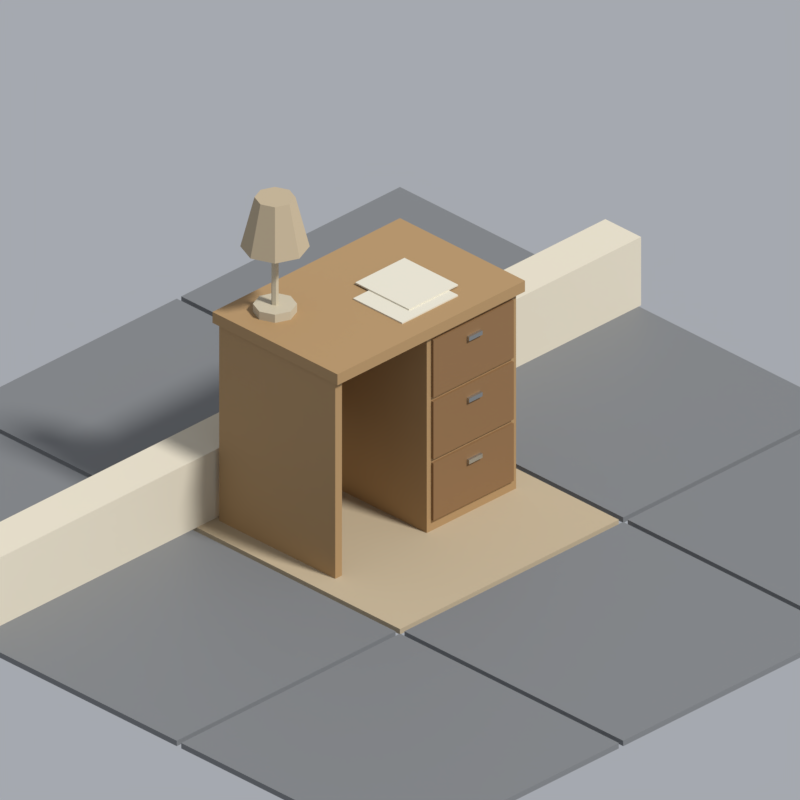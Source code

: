 # Source: desk.blend  (saved by Blender 5.2.45; exported with 4.5.12 LTS)
import bpy
from mathutils import Matrix  # noqa: F401  (used for matrix-valued properties, if any)

bpy.ops.wm.read_factory_settings(use_empty=True)
scene = bpy.context.scene
scene.name = 'Scene'

# ---- collections
col_asset = bpy.data.collections.new('Asset'); scene.collection.children.link(col_asset)
col_review = bpy.data.collections.new('Review'); scene.collection.children.link(col_review)

# ---- materials (node trees are filled in below, after node groups)
mat_pal_wood_pine = bpy.data.materials.new('pal.wood_pine')
mat_pal_wood_pine.diffuse_color = (0.3916, 0.2423, 0.107, 1.0)
mat_pal_wood_pine.roughness = 0.75
mat_pal_wood_oak = bpy.data.materials.new('pal.wood_oak')
mat_pal_wood_oak.diffuse_color = (0.2384, 0.1274, 0.04971, 1.0)
mat_pal_wood_oak.roughness = 0.7
mat_pal_chrome = bpy.data.materials.new('pal.chrome')
mat_pal_chrome.diffuse_color = (0.521, 0.5395, 0.5395, 1.0)
mat_pal_chrome.roughness = 0.2
mat_pal_chrome.metallic = 0.9
mat_pal_plastic_beige = bpy.data.materials.new('pal.plastic_beige')
mat_pal_plastic_beige.diffuse_color = (0.5395, 0.4735, 0.3419, 1.0)
mat_pal_plastic_beige.roughness = 0.5
mat_pal_fabric_beige = bpy.data.materials.new('pal.fabric_beige')
mat_pal_fabric_beige.diffuse_color = (0.4621, 0.3712, 0.2423, 1.0)
mat_pal_fabric_beige.roughness = 0.95
mat_pal_paper = bpy.data.materials.new('pal.paper')
mat_pal_paper.diffuse_color = (0.6867, 0.6445, 0.5271, 1.0)
mat_pal_paper.roughness = 0.95
mat_pal_plastic_grey = bpy.data.materials.new('pal.plastic_grey')
mat_pal_plastic_grey.diffuse_color = (0.1812, 0.1878, 0.1946, 1.0)
mat_pal_plastic_grey.roughness = 0.55
mat_pal_sheet_cream = bpy.data.materials.new('pal.sheet_cream')
mat_pal_sheet_cream.diffuse_color = (0.6724, 0.6105, 0.4793, 1.0)
mat_pal_sheet_cream.roughness = 0.95

# ---- material node trees
mat_pal_wood_pine.use_nodes = True; mat_pal_wood_pine.node_tree.nodes.clear()
_N = mat_pal_wood_pine.node_tree.nodes; _L = mat_pal_wood_pine.node_tree.links
n0 = _N.new('ShaderNodeBsdfPrincipled'); n0.name = 'Principled BSDF'; n0.location = (-200, 100)
n0.inputs[0].default_value = (0.3916, 0.2423, 0.107, 1.0)
n0.inputs[2].default_value = 0.75
n0.inputs[10].default_value = 0.005
n1 = _N.new('ShaderNodeOutputMaterial'); n1.name = 'Material Output'; n1.location = (200, 100)
_L.new(n0.outputs[0], n1.inputs[0])
n1.is_active_output = True
mat_pal_wood_oak.use_nodes = True; mat_pal_wood_oak.node_tree.nodes.clear()
_N = mat_pal_wood_oak.node_tree.nodes; _L = mat_pal_wood_oak.node_tree.links
n0 = _N.new('ShaderNodeBsdfPrincipled'); n0.name = 'Principled BSDF'; n0.location = (-200, 100)
n0.inputs[0].default_value = (0.2384, 0.1274, 0.04971, 1.0)
n0.inputs[2].default_value = 0.7
n0.inputs[10].default_value = 0.005
n1 = _N.new('ShaderNodeOutputMaterial'); n1.name = 'Material Output'; n1.location = (200, 100)
_L.new(n0.outputs[0], n1.inputs[0])
n1.is_active_output = True
mat_pal_chrome.use_nodes = True; mat_pal_chrome.node_tree.nodes.clear()
_N = mat_pal_chrome.node_tree.nodes; _L = mat_pal_chrome.node_tree.links
n0 = _N.new('ShaderNodeBsdfPrincipled'); n0.name = 'Principled BSDF'; n0.location = (-200, 100)
n0.inputs[0].default_value = (0.521, 0.5395, 0.5395, 1.0)
n0.inputs[1].default_value = 0.9
n0.inputs[2].default_value = 0.2
n0.inputs[10].default_value = 0.005
n1 = _N.new('ShaderNodeOutputMaterial'); n1.name = 'Material Output'; n1.location = (200, 100)
_L.new(n0.outputs[0], n1.inputs[0])
n1.is_active_output = True
mat_pal_plastic_beige.use_nodes = True; mat_pal_plastic_beige.node_tree.nodes.clear()
_N = mat_pal_plastic_beige.node_tree.nodes; _L = mat_pal_plastic_beige.node_tree.links
n0 = _N.new('ShaderNodeBsdfPrincipled'); n0.name = 'Principled BSDF'; n0.location = (-200, 100)
n0.inputs[0].default_value = (0.5395, 0.4735, 0.3419, 1.0)
n0.inputs[10].default_value = 0.005
n1 = _N.new('ShaderNodeOutputMaterial'); n1.name = 'Material Output'; n1.location = (200, 100)
_L.new(n0.outputs[0], n1.inputs[0])
n1.is_active_output = True
mat_pal_fabric_beige.use_nodes = True; mat_pal_fabric_beige.node_tree.nodes.clear()
_N = mat_pal_fabric_beige.node_tree.nodes; _L = mat_pal_fabric_beige.node_tree.links
n0 = _N.new('ShaderNodeBsdfPrincipled'); n0.name = 'Principled BSDF'; n0.location = (-200, 100)
n0.inputs[0].default_value = (0.4621, 0.3712, 0.2423, 1.0)
n0.inputs[2].default_value = 0.95
n0.inputs[10].default_value = 0.005
n1 = _N.new('ShaderNodeOutputMaterial'); n1.name = 'Material Output'; n1.location = (200, 100)
_L.new(n0.outputs[0], n1.inputs[0])
n1.is_active_output = True
mat_pal_paper.use_nodes = True; mat_pal_paper.node_tree.nodes.clear()
_N = mat_pal_paper.node_tree.nodes; _L = mat_pal_paper.node_tree.links
n0 = _N.new('ShaderNodeBsdfPrincipled'); n0.name = 'Principled BSDF'; n0.location = (-200, 100)
n0.inputs[0].default_value = (0.6867, 0.6445, 0.5271, 1.0)
n0.inputs[2].default_value = 0.95
n0.inputs[10].default_value = 0.005
n1 = _N.new('ShaderNodeOutputMaterial'); n1.name = 'Material Output'; n1.location = (200, 100)
_L.new(n0.outputs[0], n1.inputs[0])
n1.is_active_output = True
mat_pal_plastic_grey.use_nodes = True; mat_pal_plastic_grey.node_tree.nodes.clear()
_N = mat_pal_plastic_grey.node_tree.nodes; _L = mat_pal_plastic_grey.node_tree.links
n0 = _N.new('ShaderNodeBsdfPrincipled'); n0.name = 'Principled BSDF'; n0.location = (-200, 100)
n0.inputs[0].default_value = (0.1812, 0.1878, 0.1946, 1.0)
n0.inputs[2].default_value = 0.55
n0.inputs[10].default_value = 0.005
n1 = _N.new('ShaderNodeOutputMaterial'); n1.name = 'Material Output'; n1.location = (200, 100)
_L.new(n0.outputs[0], n1.inputs[0])
n1.is_active_output = True
mat_pal_sheet_cream.use_nodes = True; mat_pal_sheet_cream.node_tree.nodes.clear()
_N = mat_pal_sheet_cream.node_tree.nodes; _L = mat_pal_sheet_cream.node_tree.links
n0 = _N.new('ShaderNodeBsdfPrincipled'); n0.name = 'Principled BSDF'; n0.location = (-200, 100)
n0.inputs[0].default_value = (0.6724, 0.6105, 0.4793, 1.0)
n0.inputs[2].default_value = 0.95
n0.inputs[10].default_value = 0.005
n1 = _N.new('ShaderNodeOutputMaterial'); n1.name = 'Material Output'; n1.location = (200, 100)
_L.new(n0.outputs[0], n1.inputs[0])
n1.is_active_output = True

# ---- world
world_review_world = bpy.data.worlds.new('review_world'); scene.world = world_review_world
world_review_world.use_nodes = True; world_review_world.node_tree.nodes.clear()
_N = world_review_world.node_tree.nodes; _L = world_review_world.node_tree.links
n0 = _N.new('ShaderNodeBackground'); n0.name = 'Background'; n0.location = (-200, 100)
n0.inputs[0].default_value = (0.42, 0.44, 0.48, 1.0)
n0.inputs[1].default_value = 0.9
n1 = _N.new('ShaderNodeOutputWorld'); n1.name = 'World Output'; n1.location = (200, 100)
_L.new(n0.outputs[0], n1.inputs[0])
n1.is_active_output = True
world_review_world.color = (0.42, 0.44, 0.48)

# ---- cameras
cam_review_camera = bpy.data.cameras.new('review_camera')
cam_review_camera.type = 'ORTHO'
cam_review_camera.clip_end = 60.0
cam_review_camera.ortho_scale = 2.534

# ---- lights
light_review_sun = bpy.data.lights.new('review_sun', 'SUN')
light_review_sun.angle = 0.1396
light_review_sun.energy = 3.2

# ---- meshes
me_desk = bpy.data.meshes.new('desk')
me_desk.from_pydata([(-0.42, -0.14, 0.72), (0.42, -0.14, 0.72), (0.42, 0.42, 0.72), (-0.42, 0.42, 0.72), (-0.42, -0.14, 0.76), (0.42, -0.14, 0.76), (0.42, 0.42, 0.76), (-0.42, 0.42, 0.76), (0.0, -0.12, 0.0), (0.4, -0.12, 0.0), (0.4, 0.4, 0.0), (0.0, 0.4, 0.0), (0.0, -0.12, 0.72), (0.4, -0.12, 0.72), (0.4, 0.4, 0.72), (0.0, 0.4, 0.72), (0.02, -0.13, 0.04), (0.38, -0.13, 0.04), (0.38, -0.12, 0.04), (0.02, -0.12, 0.04), (0.02, -0.13, 0.25), (0.38, -0.13, 0.25), (0.38, -0.12, 0.25), (0.02, -0.12, 0.25), (0.17, -0.14, 0.19), (0.23, -0.14, 0.19), (0.23, -0.13, 0.19), (0.17, -0.13, 0.19), (0.17, -0.14, 0.205), (0.23, -0.14, 0.205), (0.23, -0.13, 0.205), (0.17, -0.13, 0.205), (0.02, -0.13, 0.265), (0.38, -0.13, 0.265), (0.38, -0.12, 0.265), (0.02, -0.12, 0.265), (0.02, -0.13, 0.475), (0.38, -0.13, 0.475), (0.38, -0.12, 0.475), (0.02, -0.12, 0.475), (0.17, -0.14, 0.415), (0.23, -0.14, 0.415), (0.23, -0.13, 0.415), (0.17, -0.13, 0.415), (0.17, -0.14, 0.43), (0.23, -0.14, 0.43), (0.23, -0.13, 0.43), (0.17, -0.13, 0.43), (0.02, -0.13, 0.49), (0.38, -0.13, 0.49), (0.38, -0.12, 0.49), (0.02, -0.12, 0.49), (0.02, -0.13, 0.7), (0.38, -0.13, 0.7), (0.38, -0.12, 0.7), (0.02, -0.12, 0.7), (0.17, -0.14, 0.64), (0.23, -0.14, 0.64), (0.23, -0.13, 0.64), (0.17, -0.13, 0.64), (0.17, -0.14, 0.655), (0.23, -0.14, 0.655), (0.23, -0.13, 0.655), (0.17, -0.13, 0.655), (-0.41, -0.12, 0.0), (-0.38, -0.12, 0.0), (-0.38, 0.4, 0.0), (-0.41, 0.4, 0.0), (-0.41, -0.12, 0.72), (-0.38, -0.12, 0.72), (-0.38, 0.4, 0.72), (-0.41, 0.4, 0.72), (-0.38, 0.36, 0.3), (0.0, 0.36, 0.3), (0.0, 0.39, 0.3), (-0.38, 0.39, 0.3), (-0.38, 0.36, 0.72), (0.0, 0.36, 0.72), (0.0, 0.39, 0.72), (-0.38, 0.39, 0.72), (-0.21, 0.28, 0.76), (-0.21, 0.28, 0.79), (-0.2305, 0.3295, 0.76), (-0.2305, 0.3295, 0.79), (-0.28, 0.35, 0.76), (-0.28, 0.35, 0.79), (-0.3295, 0.3295, 0.76), (-0.3295, 0.3295, 0.79), (-0.35, 0.28, 0.76), (-0.35, 0.28, 0.79), (-0.3295, 0.2305, 0.76), (-0.3295, 0.2305, 0.79), (-0.28, 0.21, 0.76), (-0.28, 0.21, 0.79), (-0.2305, 0.2305, 0.76), (-0.2305, 0.2305, 0.79), (-0.268, 0.28, 0.79), (-0.268, 0.28, 1.01), (-0.274, 0.2904, 0.79), (-0.274, 0.2904, 1.01), (-0.286, 0.2904, 0.79), (-0.286, 0.2904, 1.01), (-0.292, 0.28, 0.79), (-0.292, 0.28, 1.01), (-0.286, 0.2696, 0.79), (-0.286, 0.2696, 1.01), (-0.274, 0.2696, 0.79), (-0.274, 0.2696, 1.01), (-0.17, 0.28, 1.0), (-0.215, 0.28, 1.18), (-0.2022, 0.3578, 1.0), (-0.234, 0.326, 1.18), (-0.28, 0.39, 1.0), (-0.28, 0.345, 1.18), (-0.3578, 0.3578, 1.0), (-0.326, 0.326, 1.18), (-0.39, 0.28, 1.0), (-0.345, 0.28, 1.18), (-0.3578, 0.2022, 1.0), (-0.326, 0.234, 1.18), (-0.28, 0.17, 1.0), (-0.28, 0.215, 1.18), (-0.2022, 0.2022, 1.0), (-0.234, 0.234, 1.18), (-0.05, -0.06, 0.76), (0.2, -0.06, 0.76), (0.2, 0.16, 0.76), (-0.05, 0.16, 0.76), (-0.05, -0.06, 0.765), (0.2, -0.06, 0.765), (0.2, 0.16, 0.765), (-0.05, 0.16, 0.765), (0.02, -0.02, 0.765), (0.24, -0.02, 0.765), (0.24, 0.22, 0.765), (0.02, 0.22, 0.765), (0.02, -0.02, 0.77), (0.24, -0.02, 0.77), (0.24, 0.22, 0.77), (0.02, 0.22, 0.77)], [], [(0, 3, 2, 1), (4, 5, 6, 7), (0, 1, 5, 4), (2, 3, 7, 6), (3, 0, 4, 7), (1, 2, 6, 5), (8, 11, 10, 9), (12, 13, 14, 15), (8, 9, 13, 12), (10, 11, 15, 14), (11, 8, 12, 15), (9, 10, 14, 13), (16, 19, 18, 17), (20, 21, 22, 23), (16, 17, 21, 20), (18, 19, 23, 22), (19, 16, 20, 23), (17, 18, 22, 21), (24, 27, 26, 25), (28, 29, 30, 31), (24, 25, 29, 28), (26, 27, 31, 30), (27, 24, 28, 31), (25, 26, 30, 29), (32, 35, 34, 33), (36, 37, 38, 39), (32, 33, 37, 36), (34, 35, 39, 38), (35, 32, 36, 39), (33, 34, 38, 37), (40, 43, 42, 41), (44, 45, 46, 47), (40, 41, 45, 44), (42, 43, 47, 46), (43, 40, 44, 47), (41, 42, 46, 45), (48, 51, 50, 49), (52, 53, 54, 55), (48, 49, 53, 52), (50, 51, 55, 54), (51, 48, 52, 55), (49, 50, 54, 53), (56, 59, 58, 57), (60, 61, 62, 63), (56, 57, 61, 60), (58, 59, 63, 62), (59, 56, 60, 63), (57, 58, 62, 61), (64, 67, 66, 65), (68, 69, 70, 71), (64, 65, 69, 68), (66, 67, 71, 70), (67, 64, 68, 71), (65, 66, 70, 69), (72, 75, 74, 73), (76, 77, 78, 79), (72, 73, 77, 76), (74, 75, 79, 78), (75, 72, 76, 79), (73, 74, 78, 77), (80, 82, 83, 81), (82, 84, 85, 83), (84, 86, 87, 85), (86, 88, 89, 87), (88, 90, 91, 89), (90, 92, 93, 91), (92, 94, 95, 93), (94, 80, 81, 95), (94, 92, 90, 88, 86, 84, 82, 80), (81, 83, 85, 87, 89, 91, 93, 95), (96, 98, 99, 97), (98, 100, 101, 99), (100, 102, 103, 101), (102, 104, 105, 103), (104, 106, 107, 105), (106, 96, 97, 107), (106, 104, 102, 100, 98, 96), (97, 99, 101, 103, 105, 107), (108, 110, 111, 109), (110, 112, 113, 111), (112, 114, 115, 113), (114, 116, 117, 115), (116, 118, 119, 117), (118, 120, 121, 119), (120, 122, 123, 121), (122, 108, 109, 123), (122, 120, 118, 116, 114, 112, 110, 108), (109, 111, 113, 115, 117, 119, 121, 123), (124, 127, 126, 125), (128, 129, 130, 131), (124, 125, 129, 128), (126, 127, 131, 130), (127, 124, 128, 131), (125, 126, 130, 129), (132, 135, 134, 133), (136, 137, 138, 139), (132, 133, 137, 136), (134, 135, 139, 138), (135, 132, 136, 139), (133, 134, 138, 137)])
me_desk.polygons.foreach_set('material_index', [0, 0, 0, 0, 0, 0, 0, 0, 0, 0, 0, 0, 1, 1, 1, 1, 1, 1, 2, 2, 2, 2, 2, 2, 1, 1, 1, 1, 1, 1, 2, 2, 2, 2, 2, 2, 1, 1, 1, 1, 1, 1, 2, 2, 2, 2, 2, 2, 0, 0, 0, 0, 0, 0, 0, 0, 0, 0, 0, 0, 3, 3, 3, 3, 3, 3, 3, 3, 3, 3, 3, 3, 3, 3, 3, 3, 3, 3, 4, 4, 4, 4, 4, 4, 4, 4, 4, 4, 5, 5, 5, 5, 5, 5, 5, 5, 5, 5, 5, 5])
_uv = me_desk.uv_layers.new(name='Float2')
_uv.uv.foreach_set('vector', [-0.42, -0.14, -0.42, 0.42, 0.42, 0.42, 0.42, -0.14, -0.42, -0.14, 0.42, -0.14, 0.42, 0.42, -0.42, 0.42, -0.42, 0.72, 0.42, 0.72, 0.42, 0.76, -0.42, 0.76, 0.42, 0.72, -0.42, 0.72, -0.42, 0.76, 0.42, 0.76, 0.42, 0.72, -0.14, 0.72, -0.14, 0.76, 0.42, 0.76, -0.14, 0.72, 0.42, 0.72, 0.42, 0.76, -0.14, 0.76, 0.0, -0.12, 0.0, 0.4, 0.4, 0.4, 0.4, -0.12, 0.0, -0.12, 0.4, -0.12, 0.4, 0.4, 0.0, 0.4, 0.0, 0.0, 0.4, 0.0, 0.4, 0.72, 0.0, 0.72, 0.4, 0.0, 0.0, 0.0, 0.0, 0.72, 0.4, 0.72, 0.4, 0.0, -0.12, 0.0, -0.12, 0.72, 0.4, 0.72, -0.12, 0.0, 0.4, 0.0, 0.4, 0.72, -0.12, 0.72, 0.02, -0.13, 0.02, -0.12, 0.38, -0.12, 0.38, -0.13, 0.02, -0.13, 0.38, -0.13, 0.38, -0.12, 0.02, -0.12, 0.02, 0.04, 0.38, 0.04, 0.38, 0.25, 0.02, 0.25, 0.38, 0.04, 0.02, 0.04, 0.02, 0.25, 0.38, 0.25, -0.12, 0.04, -0.13, 0.04, -0.13, 0.25, -0.12, 0.25, -0.13, 0.04, -0.12, 0.04, -0.12, 0.25, -0.13, 0.25, 0.17, -0.14, 0.17, -0.13, 0.23, -0.13, 0.23, -0.14, 0.17, -0.14, 0.23, -0.14, 0.23, -0.13, 0.17, -0.13, 0.17, 0.19, 0.23, 0.19, 0.23, 0.205, 0.17, 0.205, 0.23, 0.19, 0.17, 0.19, 0.17, 0.205, 0.23, 0.205, -0.13, 0.19, -0.14, 0.19, -0.14, 0.205, -0.13, 0.205, -0.14, 0.19, -0.13, 0.19, -0.13, 0.205, -0.14, 0.205, 0.02, -0.13, 0.02, -0.12, 0.38, -0.12, 0.38, -0.13, 0.02, -0.13, 0.38, -0.13, 0.38, -0.12, 0.02, -0.12, 0.02, 0.265, 0.38, 0.265, 0.38, 0.475, 0.02, 0.475, 0.38, 0.265, 0.02, 0.265, 0.02, 0.475, 0.38, 0.475, -0.12, 0.265, -0.13, 0.265, -0.13, 0.475, -0.12, 0.475, -0.13, 0.265, -0.12, 0.265, -0.12, 0.475, -0.13, 0.475, 0.17, -0.14, 0.17, -0.13, 0.23, -0.13, 0.23, -0.14, 0.17, -0.14, 0.23, -0.14, 0.23, -0.13, 0.17, -0.13, 0.17, 0.415, 0.23, 0.415, 0.23, 0.43, 0.17, 0.43, 0.23, 0.415, 0.17, 0.415, 0.17, 0.43, 0.23, 0.43, -0.13, 0.415, -0.14, 0.415, -0.14, 0.43, -0.13, 0.43, -0.14, 0.415, -0.13, 0.415, -0.13, 0.43, -0.14, 0.43, 0.02, -0.13, 0.02, -0.12, 0.38, -0.12, 0.38, -0.13, 0.02, -0.13, 0.38, -0.13, 0.38, -0.12, 0.02, -0.12, 0.02, 0.49, 0.38, 0.49, 0.38, 0.7, 0.02, 0.7, 0.38, 0.49, 0.02, 0.49, 0.02, 0.7, 0.38, 0.7, -0.12, 0.49, -0.13, 0.49, -0.13, 0.7, -0.12, 0.7, -0.13, 0.49, -0.12, 0.49, -0.12, 0.7, -0.13, 0.7, 0.17, -0.14, 0.17, -0.13, 0.23, -0.13, 0.23, -0.14, 0.17, -0.14, 0.23, -0.14, 0.23, -0.13, 0.17, -0.13, 0.17, 0.64, 0.23, 0.64, 0.23, 0.655, 0.17, 0.655, 0.23, 0.64, 0.17, 0.64, 0.17, 0.655, 0.23, 0.655, -0.13, 0.64, -0.14, 0.64, -0.14, 0.655, -0.13, 0.655, -0.14, 0.64, -0.13, 0.64, -0.13, 0.655, -0.14, 0.655, -0.41, -0.12, -0.41, 0.4, -0.38, 0.4, -0.38, -0.12, -0.41, -0.12, -0.38, -0.12, -0.38, 0.4, -0.41, 0.4, -0.41, 0.0, -0.38, 0.0, -0.38, 0.72, -0.41, 0.72, -0.38, 0.0, -0.41, 0.0, -0.41, 0.72, -0.38, 0.72, 0.4, 0.0, -0.12, 0.0, -0.12, 0.72, 0.4, 0.72, -0.12, 0.0, 0.4, 0.0, 0.4, 0.72, -0.12, 0.72, -0.38, 0.36, -0.38, 0.39, 0.0, 0.39, 0.0, 0.36, -0.38, 0.36, 0.0, 0.36, 0.0, 0.39, -0.38, 0.39, -0.38, 0.3, 0.0, 0.3, 0.0, 0.72, -0.38, 0.72, 0.0, 0.3, -0.38, 0.3, -0.38, 0.72, 0.0, 0.72, 0.39, 0.3, 0.36, 0.3, 0.36, 0.72, 0.39, 0.72, 0.36, 0.3, 0.39, 0.3, 0.39, 0.72, 0.36, 0.72, 0.28, 0.76, 0.3295, 0.76, 0.3295, 0.79, 0.28, 0.79, -0.2305, 0.76, -0.28, 0.76, -0.28, 0.79, -0.2305, 0.79, -0.28, 0.76, -0.3295, 0.76, -0.3295, 0.79, -0.28, 0.79, 0.3295, 0.76, 0.28, 0.76, 0.28, 0.79, 0.3295, 0.79, 0.28, 0.76, 0.2305, 0.76, 0.2305, 0.79, 0.28, 0.79, -0.3295, 0.76, -0.28, 0.76, -0.28, 0.79, -0.3295, 0.79, -0.28, 0.76, -0.2305, 0.76, -0.2305, 0.79, -0.28, 0.79, 0.2305, 0.76, 0.28, 0.76, 0.28, 0.79, 0.2305, 0.79, -0.2305, 0.2305, -0.28, 0.21, -0.3295, 0.2305, -0.35, 0.28, -0.3295, 0.3295, -0.28, 0.35, -0.2305, 0.3295, -0.21, 0.28, -0.21, 0.28, -0.2305, 0.3295, -0.28, 0.35, -0.3295, 0.3295, -0.35, 0.28, -0.3295, 0.2305, -0.28, 0.21, -0.2305, 0.2305, 0.28, 0.79, 0.2904, 0.79, 0.2904, 1.01, 0.28, 1.01, -0.274, 0.79, -0.286, 0.79, -0.286, 1.01, -0.274, 1.01, 0.2904, 0.79, 0.28, 0.79, 0.28, 1.01, 0.2904, 1.01, 0.28, 0.79, 0.2696, 0.79, 0.2696, 1.01, 0.28, 1.01, -0.286, 0.79, -0.274, 0.79, -0.274, 1.01, -0.286, 1.01, 0.2696, 0.79, 0.28, 0.79, 0.28, 1.01, 0.2696, 1.01, -0.274, 0.2696, -0.286, 0.2696, -0.292, 0.28, -0.286, 0.2904, -0.274, 0.2904, -0.268, 0.28, -0.268, 0.28, -0.274, 0.2904, -0.286, 0.2904, -0.292, 0.28, -0.286, 0.2696, -0.274, 0.2696, 0.28, 1.0, 0.3578, 1.0, 0.326, 1.18, 0.28, 1.18, -0.2022, 1.0, -0.28, 1.0, -0.28, 1.18, -0.234, 1.18, -0.28, 1.0, -0.3578, 1.0, -0.326, 1.18, -0.28, 1.18, 0.3578, 1.0, 0.28, 1.0, 0.28, 1.18, 0.326, 1.18, 0.28, 1.0, 0.2022, 1.0, 0.234, 1.18, 0.28, 1.18, -0.3578, 1.0, -0.28, 1.0, -0.28, 1.18, -0.326, 1.18, -0.28, 1.0, -0.2022, 1.0, -0.234, 1.18, -0.28, 1.18, 0.2022, 1.0, 0.28, 1.0, 0.28, 1.18, 0.234, 1.18, -0.2022, 0.2022, -0.28, 0.17, -0.3578, 0.2022, -0.39, 0.28, -0.3578, 0.3578, -0.28, 0.39, -0.2022, 0.3578, -0.17, 0.28, -0.215, 0.28, -0.234, 0.326, -0.28, 0.345, -0.326, 0.326, -0.345, 0.28, -0.326, 0.234, -0.28, 0.215, -0.234, 0.234, -0.05, -0.06, -0.05, 0.16, 0.2, 0.16, 0.2, -0.06, -0.05, -0.06, 0.2, -0.06, 0.2, 0.16, -0.05, 0.16, -0.05, 0.76, 0.2, 0.76, 0.2, 0.765, -0.05, 0.765, 0.2, 0.76, -0.05, 0.76, -0.05, 0.765, 0.2, 0.765, 0.16, 0.76, -0.06, 0.76, -0.06, 0.765, 0.16, 0.765, -0.06, 0.76, 0.16, 0.76, 0.16, 0.765, -0.06, 0.765, 0.02, -0.02, 0.02, 0.22, 0.24, 0.22, 0.24, -0.02, 0.02, -0.02, 0.24, -0.02, 0.24, 0.22, 0.02, 0.22, 0.02, 0.765, 0.24, 0.765, 0.24, 0.77, 0.02, 0.77, 0.24, 0.765, 0.02, 0.765, 0.02, 0.77, 0.24, 0.77, 0.22, 0.765, -0.02, 0.765, -0.02, 0.77, 0.22, 0.77, -0.02, 0.765, 0.22, 0.765, 0.22, 0.77, -0.02, 0.77])
me_desk.materials.append(mat_pal_wood_pine)
me_desk.materials.append(mat_pal_wood_oak)
me_desk.materials.append(mat_pal_chrome)
me_desk.materials.append(mat_pal_plastic_beige)
me_desk.materials.append(mat_pal_fabric_beige)
me_desk.materials.append(mat_pal_paper)
me_desk.update()
me_review_floor = bpy.data.meshes.new('review_floor')
me_review_floor.from_pydata([(-1.49, -1.49, -0.02), (-0.51, -1.49, -0.02), (-0.51, -0.51, -0.02), (-1.49, -0.51, -0.02), (-1.49, -1.49, 0.0), (-0.51, -1.49, 0.0), (-0.51, -0.51, 0.0), (-1.49, -0.51, 0.0), (-1.49, -0.49, -0.02), (-0.51, -0.49, -0.02), (-0.51, 0.49, -0.02), (-1.49, 0.49, -0.02), (-1.49, -0.49, 0.0), (-0.51, -0.49, 0.0), (-0.51, 0.49, 0.0), (-1.49, 0.49, 0.0), (-1.49, 0.51, -0.02), (-0.51, 0.51, -0.02), (-0.51, 1.49, -0.02), (-1.49, 1.49, -0.02), (-1.49, 0.51, 0.0), (-0.51, 0.51, 0.0), (-0.51, 1.49, 0.0), (-1.49, 1.49, 0.0), (-0.49, -1.49, -0.02), (0.49, -1.49, -0.02), (0.49, -0.51, -0.02), (-0.49, -0.51, -0.02), (-0.49, -1.49, 0.0), (0.49, -1.49, 0.0), (0.49, -0.51, 0.0), (-0.49, -0.51, 0.0), (-0.49, -0.49, -0.02), (0.49, -0.49, -0.02), (0.49, 0.49, -0.02), (-0.49, 0.49, -0.02), (-0.49, -0.49, 0.0), (0.49, -0.49, 0.0), (0.49, 0.49, 0.0), (-0.49, 0.49, 0.0), (-0.49, 0.51, -0.02), (0.49, 0.51, -0.02), (0.49, 1.49, -0.02), (-0.49, 1.49, -0.02), (-0.49, 0.51, 0.0), (0.49, 0.51, 0.0), (0.49, 1.49, 0.0), (-0.49, 1.49, 0.0), (0.51, -1.49, -0.02), (1.49, -1.49, -0.02), (1.49, -0.51, -0.02), (0.51, -0.51, -0.02), (0.51, -1.49, 0.0), (1.49, -1.49, 0.0), (1.49, -0.51, 0.0), (0.51, -0.51, 0.0), (0.51, -0.49, -0.02), (1.49, -0.49, -0.02), (1.49, 0.49, -0.02), (0.51, 0.49, -0.02), (0.51, -0.49, 0.0), (1.49, -0.49, 0.0), (1.49, 0.49, 0.0), (0.51, 0.49, 0.0), (0.51, 0.51, -0.02), (1.49, 0.51, -0.02), (1.49, 1.49, -0.02), (0.51, 1.49, -0.02), (0.51, 0.51, 0.0), (1.49, 0.51, 0.0), (1.49, 1.49, 0.0), (0.51, 1.49, 0.0), (-1.5, 0.42, 0.0), (1.5, 0.42, 0.0), (1.5, 0.58, 0.0), (-1.5, 0.58, 0.0), (-1.5, 0.42, 0.25), (1.5, 0.42, 0.25), (1.5, 0.58, 0.25), (-1.5, 0.58, 0.25)], [], [(0, 3, 2, 1), (4, 5, 6, 7), (0, 1, 5, 4), (2, 3, 7, 6), (3, 0, 4, 7), (1, 2, 6, 5), (8, 11, 10, 9), (12, 13, 14, 15), (8, 9, 13, 12), (10, 11, 15, 14), (11, 8, 12, 15), (9, 10, 14, 13), (16, 19, 18, 17), (20, 21, 22, 23), (16, 17, 21, 20), (18, 19, 23, 22), (19, 16, 20, 23), (17, 18, 22, 21), (24, 27, 26, 25), (28, 29, 30, 31), (24, 25, 29, 28), (26, 27, 31, 30), (27, 24, 28, 31), (25, 26, 30, 29), (32, 35, 34, 33), (36, 37, 38, 39), (32, 33, 37, 36), (34, 35, 39, 38), (35, 32, 36, 39), (33, 34, 38, 37), (40, 43, 42, 41), (44, 45, 46, 47), (40, 41, 45, 44), (42, 43, 47, 46), (43, 40, 44, 47), (41, 42, 46, 45), (48, 51, 50, 49), (52, 53, 54, 55), (48, 49, 53, 52), (50, 51, 55, 54), (51, 48, 52, 55), (49, 50, 54, 53), (56, 59, 58, 57), (60, 61, 62, 63), (56, 57, 61, 60), (58, 59, 63, 62), (59, 56, 60, 63), (57, 58, 62, 61), (64, 67, 66, 65), (68, 69, 70, 71), (64, 65, 69, 68), (66, 67, 71, 70), (67, 64, 68, 71), (65, 66, 70, 69), (72, 75, 74, 73), (76, 77, 78, 79), (72, 73, 77, 76), (74, 75, 79, 78), (75, 72, 76, 79), (73, 74, 78, 77)])
me_review_floor.polygons.foreach_set('material_index', [0, 0, 0, 0, 0, 0, 0, 0, 0, 0, 0, 0, 0, 0, 0, 0, 0, 0, 0, 0, 0, 0, 0, 0, 1, 1, 1, 1, 1, 1, 0, 0, 0, 0, 0, 0, 0, 0, 0, 0, 0, 0, 0, 0, 0, 0, 0, 0, 0, 0, 0, 0, 0, 0, 2, 2, 2, 2, 2, 2])
_uv = me_review_floor.uv_layers.new(name='Float2')
_uv.uv.foreach_set('vector', [-1.49, -1.49, -1.49, -0.51, -0.51, -0.51, -0.51, -1.49, -1.49, -1.49, -0.51, -1.49, -0.51, -0.51, -1.49, -0.51, -1.49, -0.02, -0.51, -0.02, -0.51, 0.0, -1.49, 0.0, -0.51, -0.02, -1.49, -0.02, -1.49, 0.0, -0.51, 0.0, -0.51, -0.02, -1.49, -0.02, -1.49, 0.0, -0.51, 0.0, -1.49, -0.02, -0.51, -0.02, -0.51, 0.0, -1.49, 0.0, -1.49, -0.49, -1.49, 0.49, -0.51, 0.49, -0.51, -0.49, -1.49, -0.49, -0.51, -0.49, -0.51, 0.49, -1.49, 0.49, -1.49, -0.02, -0.51, -0.02, -0.51, 0.0, -1.49, 0.0, -0.51, -0.02, -1.49, -0.02, -1.49, 0.0, -0.51, 0.0, 0.49, -0.02, -0.49, -0.02, -0.49, 0.0, 0.49, 0.0, -0.49, -0.02, 0.49, -0.02, 0.49, 0.0, -0.49, 0.0, -1.49, 0.51, -1.49, 1.49, -0.51, 1.49, -0.51, 0.51, -1.49, 0.51, -0.51, 0.51, -0.51, 1.49, -1.49, 1.49, -1.49, -0.02, -0.51, -0.02, -0.51, 0.0, -1.49, 0.0, -0.51, -0.02, -1.49, -0.02, -1.49, 0.0, -0.51, 0.0, 1.49, -0.02, 0.51, -0.02, 0.51, 0.0, 1.49, 0.0, 0.51, -0.02, 1.49, -0.02, 1.49, 0.0, 0.51, 0.0, -0.49, -1.49, -0.49, -0.51, 0.49, -0.51, 0.49, -1.49, -0.49, -1.49, 0.49, -1.49, 0.49, -0.51, -0.49, -0.51, -0.49, -0.02, 0.49, -0.02, 0.49, 0.0, -0.49, 0.0, 0.49, -0.02, -0.49, -0.02, -0.49, 0.0, 0.49, 0.0, -0.51, -0.02, -1.49, -0.02, -1.49, 0.0, -0.51, 0.0, -1.49, -0.02, -0.51, -0.02, -0.51, 0.0, -1.49, 0.0, -0.49, -0.49, -0.49, 0.49, 0.49, 0.49, 0.49, -0.49, -0.49, -0.49, 0.49, -0.49, 0.49, 0.49, -0.49, 0.49, -0.49, -0.02, 0.49, -0.02, 0.49, 0.0, -0.49, 0.0, 0.49, -0.02, -0.49, -0.02, -0.49, 0.0, 0.49, 0.0, 0.49, -0.02, -0.49, -0.02, -0.49, 0.0, 0.49, 0.0, -0.49, -0.02, 0.49, -0.02, 0.49, 0.0, -0.49, 0.0, -0.49, 0.51, -0.49, 1.49, 0.49, 1.49, 0.49, 0.51, -0.49, 0.51, 0.49, 0.51, 0.49, 1.49, -0.49, 1.49, -0.49, -0.02, 0.49, -0.02, 0.49, 0.0, -0.49, 0.0, 0.49, -0.02, -0.49, -0.02, -0.49, 0.0, 0.49, 0.0, 1.49, -0.02, 0.51, -0.02, 0.51, 0.0, 1.49, 0.0, 0.51, -0.02, 1.49, -0.02, 1.49, 0.0, 0.51, 0.0, 0.51, -1.49, 0.51, -0.51, 1.49, -0.51, 1.49, -1.49, 0.51, -1.49, 1.49, -1.49, 1.49, -0.51, 0.51, -0.51, 0.51, -0.02, 1.49, -0.02, 1.49, 0.0, 0.51, 0.0, 1.49, -0.02, 0.51, -0.02, 0.51, 0.0, 1.49, 0.0, -0.51, -0.02, -1.49, -0.02, -1.49, 0.0, -0.51, 0.0, -1.49, -0.02, -0.51, -0.02, -0.51, 0.0, -1.49, 0.0, 0.51, -0.49, 0.51, 0.49, 1.49, 0.49, 1.49, -0.49, 0.51, -0.49, 1.49, -0.49, 1.49, 0.49, 0.51, 0.49, 0.51, -0.02, 1.49, -0.02, 1.49, 0.0, 0.51, 0.0, 1.49, -0.02, 0.51, -0.02, 0.51, 0.0, 1.49, 0.0, 0.49, -0.02, -0.49, -0.02, -0.49, 0.0, 0.49, 0.0, -0.49, -0.02, 0.49, -0.02, 0.49, 0.0, -0.49, 0.0, 0.51, 0.51, 0.51, 1.49, 1.49, 1.49, 1.49, 0.51, 0.51, 0.51, 1.49, 0.51, 1.49, 1.49, 0.51, 1.49, 0.51, -0.02, 1.49, -0.02, 1.49, 0.0, 0.51, 0.0, 1.49, -0.02, 0.51, -0.02, 0.51, 0.0, 1.49, 0.0, 1.49, -0.02, 0.51, -0.02, 0.51, 0.0, 1.49, 0.0, 0.51, -0.02, 1.49, -0.02, 1.49, 0.0, 0.51, 0.0, -1.5, 0.42, -1.5, 0.58, 1.5, 0.58, 1.5, 0.42, -1.5, 0.42, 1.5, 0.42, 1.5, 0.58, -1.5, 0.58, -1.5, 0.0, 1.5, 0.0, 1.5, 0.25, -1.5, 0.25, 1.5, 0.0, -1.5, 0.0, -1.5, 0.25, 1.5, 0.25, 0.58, 0.0, 0.42, 0.0, 0.42, 0.25, 0.58, 0.25, 0.42, 0.0, 0.58, 0.0, 0.58, 0.25, 0.42, 0.25])
me_review_floor.materials.append(mat_pal_plastic_grey)
me_review_floor.materials.append(mat_pal_fabric_beige)
me_review_floor.materials.append(mat_pal_sheet_cream)
me_review_floor.update()

# ---- objects
ob_desk = bpy.data.objects.new('desk', me_desk)
ob_review_floor = bpy.data.objects.new('review_floor', me_review_floor)
ob_review_sun = bpy.data.objects.new('review_sun', light_review_sun)
ob_review_camera = bpy.data.objects.new('review_camera', cam_review_camera)

# ---- transforms, parenting, visibility, modifiers, constraints
ob_desk.location = (0.0, 0.0, 0.0)
ob_review_floor.location = (0.0, 0.0, 0.0)
ob_review_sun.location = (0.0, 0.0, 0.0)
ob_review_sun.rotation_euler = (0.6981, 2.911e-10, 0.1745)
ob_review_camera.location = (-12.11, -12.11, 10.33)
ob_review_camera.rotation_euler = (1.047, 9.073e-08, -0.7854)

# ---- collection membership
col_asset.objects.link(ob_desk)
col_review.objects.link(ob_review_floor)
col_review.objects.link(ob_review_sun)
col_review.objects.link(ob_review_camera)

# ---- scene / render settings (as saved in the file)
scene.camera = ob_review_camera
scene.frame_start = 1; scene.frame_end = 250; scene.frame_set(1)
scene.render.engine = 'BLENDER_EEVEE_NEXT'
scene.render.image_settings.color_mode = 'RGB'
scene.render.image_settings.compression = 100
scene.render.resolution_x = 400
scene.render.resolution_y = 400
scene.render.dither_intensity = 0.0
scene.render.bake_bias = 0.0
scene.render.bake_samples = 0
scene.render.compositor_device = 'GPU'
scene.eevee.taa_render_samples = 16
scene.eevee.use_volume_custom_range = False
scene.eevee.fast_gi_thickness_near = 0.1
scene.eevee.fast_gi_thickness_far = 0.0
scene.eevee.ray_tracing_options.screen_trace_thickness = 0.1
scene.view_settings.view_transform = 'Standard'
bpy.context.view_layer.update()
